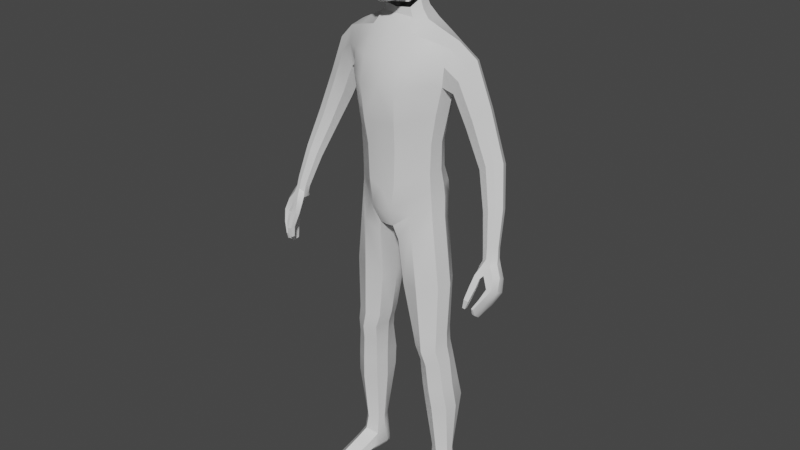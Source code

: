 # Source: RandomMonster_1.blend  (saved by Blender 3.2.14; exported with 4.5.12 LTS)
import bpy
from mathutils import Matrix  # noqa: F401  (used for matrix-valued properties, if any)

bpy.ops.wm.read_factory_settings(use_empty=True)
scene = bpy.context.scene
scene.name = 'Scene'

# ---- collections
col_collection = bpy.data.collections.new('Collection'); scene.collection.children.link(col_collection)

# ---- materials (node trees are filled in below, after node groups)
mat_material = bpy.data.materials.new('Material')
mat_material.alpha_threshold = 0.0
mat_material.use_transparent_shadow = False
mat_material.line_color = (0.0, 0.0, 0.0, 1.0)

# ---- node groups
ng_auto_smooth = bpy.data.node_groups.new('Auto Smooth', 'GeometryNodeTree')
_s = ng_auto_smooth.interface.new_socket(name='Geometry', in_out='OUTPUT', socket_type='NodeSocketGeometry')
_s = ng_auto_smooth.interface.new_socket(name='Geometry', in_out='INPUT', socket_type='NodeSocketGeometry')
_s = ng_auto_smooth.interface.new_socket(name='Angle', in_out='INPUT', socket_type='NodeSocketFloat')
_s.subtype = 'ANGLE'
_s.min_value = 0.0
_s.max_value = 3.142
ng_auto_smooth.is_modifier = True
_N = ng_auto_smooth.nodes; _L = ng_auto_smooth.links
n0 = _N.new('NodeGroupOutput'); n0.name = 'Group Output'; n0.location = (480, -100)
n1 = _N.new('NodeGroupInput'); n1.name = 'Group Input'; n1.location = (-420, -300)
n2 = _N.new('NodeGroupInput'); n2.name = 'Group Input.001'; n2.location = (-60, -100)
n3 = _N.new('GeometryNodeSetShadeSmooth'); n3.name = 'Set Shade Smooth'; n3.location = (120, -100)
n3.domain = 'EDGE'
n4 = _N.new('GeometryNodeSetShadeSmooth'); n4.name = 'Set Shade Smooth.001'; n4.location = (300, -100)
n5 = _N.new('GeometryNodeInputMeshEdgeAngle'); n5.name = 'Edge Angle'; n5.location = (-420, -220)
n6 = _N.new('GeometryNodeInputEdgeSmooth'); n6.name = 'Is Edge Smooth'; n6.location = (-60, -160)
n7 = _N.new('GeometryNodeInputShadeSmooth'); n7.name = 'Is Face Smooth'; n7.location = (-240, -340)
n8 = _N.new('FunctionNodeBooleanMath'); n8.name = 'Boolean Math'; n8.location = (-60, -220)
n9 = _N.new('FunctionNodeCompare'); n9.name = 'Compare'; n9.location = (-240, -180)
n9.operation = 'LESS_EQUAL'
_L.new(n5.outputs[0], n9.inputs[0])
_L.new(n4.outputs[0], n0.inputs[0])
_L.new(n1.outputs[1], n9.inputs[1])
_L.new(n9.outputs[0], n8.inputs[0])
_L.new(n7.outputs[0], n8.inputs[1])
_L.new(n2.outputs[0], n3.inputs[0])
_L.new(n6.outputs[0], n3.inputs[1])
_L.new(n3.outputs[0], n4.inputs[0])
_L.new(n8.outputs[0], n3.inputs[2])
n0.is_active_output = True

# ---- material node trees
mat_material.use_nodes = True; mat_material.node_tree.nodes.clear()
_N = mat_material.node_tree.nodes; _L = mat_material.node_tree.links
n0 = _N.new('ShaderNodeOutputMaterial'); n0.name = 'Material Output'; n0.location = (300, 300)
n1 = _N.new('ShaderNodeBsdfPrincipled'); n1.name = 'Principled BSDF'; n1.location = (10, 300)
n1.distribution = 'GGX'
n1.subsurface_method = 'BURLEY'
n1.inputs[2].default_value = 0.4
n1.inputs[3].default_value = 1.45
n1.inputs[27].default_value = (0.0, 0.0, 0.0, 1.0)
n1.inputs[28].default_value = 1.0
_L.new(n1.outputs[0], n0.inputs[0])
n0.is_active_output = True

# ---- world
world_world = bpy.data.worlds.new('World'); scene.world = world_world
world_world.use_nodes = True; world_world.node_tree.nodes.clear()
_N = world_world.node_tree.nodes; _L = world_world.node_tree.links
n0 = _N.new('ShaderNodeOutputWorld'); n0.name = 'World Output'; n0.location = (300, 300)
n1 = _N.new('ShaderNodeBackground'); n1.name = 'Background'; n1.location = (10, 300)
n1.inputs[0].default_value = (0.05088, 0.05088, 0.05088, 1.0)
_L.new(n1.outputs[0], n0.inputs[0])
n0.is_active_output = True
world_world.color = (0.05088, 0.05088, 0.05088)
world_world.use_sun_shadow = False
world_world.sun_shadow_jitter_overblur = 0.0

# ---- meshes
me_cube = bpy.data.meshes.new('Cube')
me_cube.from_pydata([(0.0, -0.5907, 0.8298), (0.7135, 0.4814, 0.5783), (0.0, -0.5945, 1.502), (0.7916, -0.1385, 0.6094), (0.0, 0.5329, -0.0472), (0.0, -0.6509, 2.086), (0.0, -0.4213, 0.04952), (0.0, -0.6861, 2.734), (0.9513, 0.4553, 3.429), (1.088, -0.0602, 3.46), (0.0, -0.3299, 3.725), (0.0, 0.5256, 3.825), (0.0, 0.5029, 0.8161), (0.0, 0.4592, 1.478), (0.0, 0.6163, 2.23), (0.0, 0.7269, 2.859), (2.309, -0.1824, -0.08793), (0.7787, 0.4163, 2.279), (0.7104, 0.3069, 1.704), (0.6914, 0.3488, 1.156), (0.9656, -0.125, 2.795), (0.8744, -0.1627, 2.281), (0.7968, -0.1776, 1.744), (0.7704, -0.167, 1.174), (0.1446, -0.4261, 0.0675), (0.1958, 0.6237, -0.01822), (0.4244, 0.4752, 3.77), (0.4063, -0.2684, 3.662), (0.278, -0.5607, 0.9371), (0.3016, -0.5632, 1.603), (0.3376, -0.6267, 2.097), (0.3691, -0.672, 2.716), (0.3443, 0.5494, 0.8847), (0.3659, 0.4346, 1.565), (0.4008, 0.6082, 2.231), (0.4328, 0.718, 2.813), (0.7065, 0.1073, -4.889), (1.044, 0.1549, -4.891), (1.004, 0.4011, -4.879), (0.6826, 0.3548, -4.891), (0.211, -0.3579, -0.2186), (0.8265, -0.1421, 0.2083), (0.7529, 0.4185, 0.1785), (0.2175, 0.4568, -0.3308), (0.0, 0.618, 0.3607), (0.0, -0.5867, 0.3682), (0.702, 0.4626, 0.8348), (0.7788, -0.1504, 0.8649), (0.2764, 0.6826, 0.5936), (0.2098, -0.5606, 0.4581), (0.409, -0.1727, -2.169), (0.9027, 0.3373, -2.114), (0.9396, -0.1348, -2.172), (0.4072, 0.3525, -2.131), (0.9596, -0.1275, -1.087), (0.2455, 0.3799, -1.144), (0.2477, -0.2563, -1.157), (0.9059, 0.3812, -1.042), (0.552, -0.107, -2.787), (0.9654, 0.3692, -2.678), (0.997, -0.08513, -2.773), (0.5497, 0.4071, -2.684), (0.6179, -0.0249, -3.782), (1.071, 0.5305, -3.694), (1.109, 0.00792, -3.791), (0.6109, 0.5405, -3.709), (0.9509, -0.1599, -2.446), (0.4903, 0.3613, -2.414), (0.4924, -0.1883, -2.464), (0.9188, 0.3381, -2.399), (0.4734, -0.335, 0.3364), (0.7044, 0.4682, 3.592), (0.52, 0.477, 0.9982), (0.5347, 0.3623, 1.646), (0.5861, 0.5237, 2.254), (0.6374, 0.6115, 2.801), (0.4468, 0.6617, 0.2792), (0.7608, -0.166, 3.564), (0.5373, -0.3615, 1.069), (0.5622, -0.3763, 1.704), (0.6218, -0.4446, 2.249), (0.6782, -0.4813, 2.825), (0.8881, -0.0058, -4.878), (0.8191, 0.5283, -4.886), (0.4827, 0.6277, -0.1734), (0.5386, -0.4036, -0.02227), (0.5027, -0.3611, 0.6666), (0.4861, 0.6389, 0.7052), (0.6485, 0.4668, -2.12), (0.6733, -0.2894, -2.167), (0.6106, -0.3399, -1.132), (0.5687, 0.5297, -1.123), (0.7513, 0.5121, -2.66), (0.7709, -0.2257, -2.798), (0.8244, 0.666, -3.709), (0.8663, -0.1446, -3.795), (0.7172, -0.3092, -2.466), (0.6986, 0.4704, -2.394), (0.8441, 0.1825, 0.6381), (0.0, 0.05979, -0.1022), (2.23, -0.5058, -0.9261), (0.8065, 0.1091, 1.182), (0.8307, 0.08356, 1.726), (0.9061, 0.1493, 2.254), (2.3, -0.4486, 0.01855), (0.4827, 0.1008, 3.824), (0.1014, 0.06935, -0.1043), (1.066, 0.2861, -4.891), (0.6537, 0.2271, -4.898), (0.8799, 0.1463, 0.2508), (0.1367, 0.03678, -0.3109), (0.8234, 0.1669, 0.879), (1.005, 0.113, -2.121), (0.3285, 0.09671, -2.14), (0.1467, 0.05823, -1.159), (1.037, 0.1395, -1.063), (1.061, 0.1456, -2.714), (0.4761, 0.1519, -2.737), (1.17, 0.2323, -3.782), (0.5379, 0.2019, -3.8), (0.4147, 0.1032, -2.436), (1.017, 0.111, -2.402), (0.7516, 0.1556, 3.682), (0.0, -0.5668, 3.241), (0.0, 0.6976, 3.332), (2.225, -0.7951, -0.7182), (2.173, -0.1844, -0.122), (0.3845, -0.5497, 3.171), (0.4416, 0.6945, 3.262), (0.7192, -0.3888, 3.207), (0.6721, 0.6181, 3.197), (2.194, -0.5058, -0.9166), (2.161, -0.5213, -0.02323), (0.8589, 0.4373, 2.809), (2.191, -0.7951, -0.7092), (1.056, 0.2113, 3.533), (0.9756, 0.1738, 2.667), (0.8963, 0.5121, 3.127), (1.037, -0.1711, 3.173), (1.396, 0.2532, 3.266), (1.382, -0.00789, 3.176), (1.147, 0.52, 2.949), (1.042, 0.437, 2.738), (1.284, -0.09715, 2.957), (1.131, -0.02419, 2.687), (1.071, 0.2083, 2.576), (1.269, 0.4821, 3.189), (2.076, 0.1509, 1.636), (1.988, -0.002218, 1.652), (1.892, 0.3248, 1.459), (1.753, 0.2809, 1.396), (1.859, -0.05338, 1.586), (1.704, -0.005725, 1.468), (1.678, 0.1263, 1.364), (2.024, 0.3014, 1.567), (2.171, -0.1792, 0.9441), (2.33, -0.2593, 0.2984), (2.268, -0.3533, 0.3157), (2.212, -0.1504, 0.19), (2.122, -0.1762, 0.1558), (2.183, -0.385, 0.279), (2.082, -0.3547, 0.2096), (2.066, -0.2745, 0.1418), (2.3, -0.1643, 0.2535), (2.06, -0.2209, 0.9004), (1.98, 0.05114, 0.7392), (2.098, 0.08575, 0.7804), (2.25, -0.05668, 0.9218), (2.211, 0.06675, 0.863), (1.931, -0.1813, 0.8215), (1.91, -0.0764, 0.7338), (1.634, 0.4209, 2.438), (1.727, 0.2282, 2.51), (1.669, 0.01796, 2.468), (1.553, -0.0534, 2.329), (1.386, 0.007867, 2.133), (1.499, 0.4518, 2.265), (1.369, 0.3875, 2.128), (1.339, 0.1928, 2.025), (2.34, -0.7148, -0.5366), (2.349, -0.3936, -0.7582), (2.287, -0.3936, -0.7578), (2.283, -0.7148, -0.5362), (2.344, -0.5926, -0.3639), (2.447, -0.5894, -0.3535), (2.462, -0.2754, -0.5277), (2.359, -0.2754, -0.5448), (2.249, -0.548, -0.151), (2.405, -0.5116, -0.1462), (2.432, -0.2093, -0.288), (2.302, -0.2093, -0.3167), (2.382, -0.2496, -0.002733), (2.383, -0.3516, 0.0378), (2.233, -0.7517, -0.8507), (2.234, -0.6363, -0.9376), (2.083, -0.4359, -0.05041), (2.111, -0.2766, -0.08154), (2.182, -0.6363, -0.9231), (2.182, -0.7517, -0.8363), (2.264, -0.6223, -0.6178), (2.264, -0.503, -0.7016), (2.378, -0.503, -0.7028), (2.376, -0.6223, -0.619), (2.307, -0.4938, -0.4235), (2.32, -0.3753, -0.4953), (2.511, -0.3753, -0.4631), (2.509, -0.4895, -0.3994), (2.187, -0.4494, -0.193), (2.24, -0.307, -0.2675), (2.493, -0.3027, -0.2219), (2.49, -0.4136, -0.1707), (2.033, -0.8353, -0.7297), (2.061, -0.8378, -0.553), (2.033, -0.7754, -0.7297), (2.061, -0.7339, -0.553), (2.086, -0.8353, -0.7381), (2.148, -0.8319, -0.575), (2.086, -0.7754, -0.7381), (2.143, -0.7339, -0.575), (2.077, -0.7101, -0.3441), (2.063, -0.5972, -0.3461), (2.172, -0.5909, -0.3506), (2.194, -0.6927, -0.3466), (2.353, -0.2965, 0.1244), (2.292, -0.3849, 0.1314), (2.249, -0.1828, 0.01582), (2.151, -0.2059, -0.0192), (2.202, -0.4242, 0.09704), (2.109, -0.3872, 0.03398), (2.099, -0.2952, -0.02092), (2.328, -0.2059, 0.08163), (2.109, -0.6102, -0.1514), (2.209, -0.605, -0.2024), (2.166, -0.5043, -0.2213), (2.067, -0.5056, -0.164), (0.7589, -0.2804, -5.669), (0.7557, -0.2663, -5.455), (0.7132, 0.1059, -5.652), (0.7056, 0.06436, -5.292), (1.118, -0.2391, -5.666), (1.114, -0.225, -5.452), (1.074, 0.1475, -5.65), (1.078, 0.1109, -5.289), (0.8122, -0.6038, -5.691), (0.8105, -0.5974, -5.562), (1.138, -0.5598, -5.56), (1.14, -0.5661, -5.689), (0.6923, 0.4342, -5.637), (0.6788, 0.3801, -5.285), (1.02, 0.4718, -5.634), (1.025, 0.4262, -5.282), (0.6517, 0.2541, -5.301), (0.6877, 0.3387, -5.663), (1.046, 0.3799, -5.66), (1.083, 0.3098, -5.297), (0.8947, 0.1284, -5.803), (0.9069, -0.05537, -5.161), (0.9395, -0.2602, -5.814), (0.9398, -0.2972, -5.289), (0.986, -0.6644, -5.816), (0.9872, -0.6985, -5.462), (0.8431, 0.5705, -5.709), (0.8284, 0.5617, -5.259), (0.864, 0.3951, -5.806), (0.7171, -0.2817, -5.598), (0.6696, 0.08682, -5.552), (1.119, 0.1388, -5.548), (1.158, -0.231, -5.595), (0.8009, -0.6358, -5.651), (1.157, -0.5948, -5.649), (0.6768, 0.4221, -5.541), (1.035, 0.464, -5.539), (1.092, 0.3586, -5.558), (0.6454, 0.3068, -5.561), (0.8373, 0.5949, -5.524), (1.004, -0.8318, -5.68), (0.734, -0.07536, -5.646), (0.7316, -0.08137, -5.377), (1.095, -0.0338, -5.644), (1.094, -0.03931, -5.375), (0.9192, -0.1238, -5.204), (0.9152, -0.05093, -5.796), (1.138, -0.03023, -5.558), (0.6902, -0.08175, -5.562), (0.0, 0.3771, 4.018), (0.3199, -0.1165, 3.872), (0.0, -0.1521, 3.894), (0.3263, 0.3428, 3.993), (0.3724, 0.1019, 3.978), (1.052, -0.04804, -3.312), (0.5798, 0.5228, -3.276), (0.5844, -0.0753, -3.315), (1.018, 0.4738, -3.283), (0.8162, -0.1953, -3.321), (0.7876, 0.6198, -3.275), (0.5065, 0.1654, -3.293), (1.115, 0.1771, -3.273), (0.0, -0.1531, 4.004), (-3.725e-09, 0.3427, 4.204), (0.2552, 0.315, 4.169), (0.2569, -0.09777, 4.025), (0.3166, 0.09998, 4.149)], [], [(95, 62, 36, 82), (130, 71, 8, 137), (127, 27, 10, 123), (102, 103, 21, 22), (287, 284, 298, 299), (103, 136, 20, 21), (101, 102, 22, 23), (111, 101, 23, 47), (28, 29, 2, 0), (29, 30, 5, 2), (30, 31, 7, 5), (49, 28, 0, 45), (72, 73, 18, 19), (73, 74, 17, 18), (74, 75, 133, 17), (14, 15, 35, 34), (13, 14, 34, 33), (12, 13, 33, 32), (87, 72, 19, 46), (80, 81, 31, 30), (79, 80, 30, 29), (78, 79, 29, 28), (44, 12, 32, 48), (122, 105, 27, 77), (129, 77, 27, 127), (124, 11, 26, 128), (99, 106, 24, 6), (286, 285, 300, 297), (86, 78, 28, 49), (83, 262, 248, 39), (94, 63, 38, 83), (119, 65, 39, 108), (118, 64, 37, 107), (98, 3, 41, 109), (106, 25, 43, 110), (76, 1, 42, 84), (70, 24, 40, 85), (70, 86, 49, 24), (4, 44, 48, 25), (76, 87, 46, 1), (24, 49, 45, 6), (98, 111, 47, 3), (115, 54, 52, 112), (114, 55, 53, 113), (91, 57, 51, 88), (90, 56, 50, 89), (85, 40, 56, 90), (84, 42, 57, 91), (110, 43, 55, 114), (109, 41, 54, 115), (121, 66, 60, 116), (120, 67, 61, 117), (97, 69, 59, 92), (96, 68, 58, 93), (296, 289, 64, 118), (295, 290, 65, 119), (294, 292, 63, 94), (293, 291, 62, 95), (89, 50, 68, 96), (88, 51, 69, 97), (113, 53, 67, 120), (112, 52, 66, 121), (53, 88, 97, 67), (52, 89, 96, 66), (289, 293, 95, 64), (290, 294, 94, 65), (66, 96, 93, 60), (67, 97, 92, 61), (43, 84, 91, 55), (41, 85, 90, 54), (54, 90, 89, 52), (55, 91, 88, 53), (25, 48, 87, 76), (3, 47, 86, 70), (3, 70, 85, 41), (25, 76, 84, 43), (65, 94, 83, 39), (38, 250, 262, 83), (47, 23, 78, 86), (138, 9, 77, 129), (135, 122, 77, 9), (23, 22, 79, 78), (22, 21, 80, 79), (21, 20, 81, 80), (48, 32, 72, 87), (34, 35, 75, 74), (33, 34, 74, 73), (32, 33, 73, 72), (128, 26, 71, 130), (64, 95, 82, 37), (8, 71, 122, 135), (107, 254, 250, 38), (51, 112, 121, 69), (50, 113, 120, 68), (291, 295, 119, 62), (292, 296, 118, 63), (68, 120, 117, 58), (69, 121, 116, 59), (42, 109, 115, 57), (40, 110, 114, 56), (56, 114, 113, 50), (57, 115, 112, 51), (1, 46, 111, 98), (24, 106, 110, 40), (1, 98, 109, 42), (63, 118, 107, 38), (62, 119, 108, 36), (37, 242, 254, 107), (285, 288, 301, 300), (4, 25, 106, 99), (71, 26, 105, 122), (46, 19, 101, 111), (19, 18, 102, 101), (17, 133, 136, 103), (18, 17, 103, 102), (35, 128, 130, 75), (20, 138, 129, 81), (15, 124, 128, 35), (81, 129, 127, 31), (198, 193, 125, 134), (31, 127, 123, 7), (75, 130, 137, 133), (188, 104, 132, 187), (210, 192, 104, 188), (190, 126, 16, 189), (208, 196, 126, 190), (172, 173, 148, 147), (174, 175, 152, 151), (171, 172, 147, 154), (173, 174, 151, 148), (135, 9, 140, 139), (137, 8, 146, 141), (136, 133, 142, 145), (20, 136, 145, 144), (133, 137, 141, 142), (9, 138, 143, 140), (8, 135, 139, 146), (138, 20, 144, 143), (164, 169, 161, 160), (168, 167, 156, 163), (155, 164, 160, 157), (165, 166, 158, 159), (176, 171, 154, 149), (178, 177, 150, 153), (175, 178, 153, 152), (177, 176, 149, 150), (167, 155, 157, 156), (166, 168, 163, 158), (170, 165, 159, 162), (169, 170, 162, 161), (152, 153, 170, 169), (153, 150, 165, 170), (149, 154, 168, 166), (147, 148, 155, 167), (150, 149, 166, 165), (148, 151, 164, 155), (154, 147, 167, 168), (151, 152, 169, 164), (142, 141, 176, 177), (144, 145, 178, 175), (145, 142, 177, 178), (141, 146, 171, 176), (140, 143, 174, 173), (146, 139, 172, 171), (143, 144, 175, 174), (139, 140, 173, 172), (197, 200, 181, 131), (131, 181, 180, 100), (193, 202, 179, 125), (125, 179, 182, 134), (200, 204, 186, 181), (181, 186, 185, 180), (202, 206, 184, 179), (179, 184, 183, 182), (204, 208, 190, 186), (186, 190, 189, 185), (206, 210, 188, 184), (184, 188, 187, 183), (185, 189, 209, 205), (205, 209, 210, 206), (183, 187, 207, 203), (203, 207, 208, 204), (180, 185, 205, 201), (201, 205, 206, 202), (182, 183, 203, 199), (199, 203, 204, 200), (100, 180, 201, 194), (194, 201, 202, 193), (134, 182, 199, 198), (198, 199, 200, 197), (207, 195, 196, 208), (189, 16, 191, 209), (209, 191, 192, 210), (131, 100, 194, 197), (197, 194, 193, 198), (211, 212, 214, 213), (213, 214, 218, 217), (217, 218, 216, 215), (215, 216, 212, 211), (213, 217, 215, 211), (216, 218, 221, 222), (234, 231, 132, 195), (214, 212, 219, 220), (212, 216, 222, 219), (218, 214, 220, 221), (231, 232, 187, 132), (233, 234, 195, 207), (232, 233, 207, 187), (158, 163, 230, 225), (163, 156, 223, 230), (160, 161, 228, 227), (156, 157, 224, 223), (157, 160, 227, 224), (162, 159, 226, 229), (161, 162, 229, 228), (159, 158, 225, 226), (132, 227, 228, 195), (195, 228, 229, 196), (196, 229, 226, 126), (126, 226, 225, 16), (16, 225, 230, 191), (191, 230, 223, 192), (192, 223, 224, 104), (104, 224, 227, 132), (222, 221, 233, 232), (221, 220, 234, 233), (219, 222, 232, 231), (220, 219, 231, 234), (283, 277, 238, 265), (273, 251, 248, 270), (282, 279, 240, 267), (264, 235, 243, 268), (281, 278, 239, 257), (280, 277, 236, 258), (275, 260, 244, 268), (257, 239, 246, 259), (258, 236, 244, 260), (267, 240, 245, 269), (274, 262, 250, 271), (272, 253, 249, 271), (263, 252, 247, 261), (82, 256, 242, 37), (36, 238, 256, 82), (255, 237, 252, 263), (266, 241, 253, 272), (265, 238, 251, 273), (241, 255, 263, 253), (108, 251, 238, 36), (39, 248, 251, 108), (253, 263, 261, 249), (270, 248, 262, 274), (240, 258, 260, 245), (235, 257, 259, 243), (269, 245, 260, 275), (279, 280, 258, 240), (276, 281, 257, 235), (246, 269, 275, 259), (247, 270, 274, 261), (237, 265, 273, 252), (242, 266, 272, 254), (254, 272, 271, 250), (261, 274, 271, 249), (239, 267, 269, 246), (259, 275, 268, 243), (236, 264, 268, 244), (278, 282, 267, 239), (252, 273, 270, 247), (276, 283, 265, 237), (235, 264, 283, 276), (241, 266, 282, 278), (237, 255, 281, 276), (242, 256, 280, 279), (256, 238, 277, 280), (255, 241, 278, 281), (266, 242, 279, 282), (264, 236, 277, 283), (288, 287, 299, 301), (27, 105, 288, 285), (105, 26, 287, 288), (26, 11, 284, 287), (10, 27, 285, 286), (59, 116, 296, 292), (58, 117, 295, 291), (61, 92, 294, 290), (60, 93, 293, 289), (93, 58, 291, 293), (92, 59, 292, 294), (117, 61, 290, 295), (116, 60, 289, 296)])
me_cube.polygons.foreach_set('use_smooth', [True] * 289)
_uv = me_cube.uv_layers.new(name='UVMap')
_uv.uv.foreach_set('vector', [0.3747, 0.2749, 0.375, 0.3147, 0.375, 0.3147, 0.3747, 0.2749, 0.8479, 0.7095, 0.875, 0.7097, 0.875, 0.7334, 0.8479, 0.7334, 0.5979, 0.3143, 0.625, 0.3138, 0.625, 0.375, 0.5979, 0.375, 0.2249, 0.5825, 0.2824, 0.5786, 0.2823, 0.6837, 0.225, 0.6837, 0.875, 0.6866, 0.875, 0.625, 0.875, 0.625, 0.875, 0.6873, 0.2824, 0.5786, 0.3252, 0.5767, 0.325, 0.6837, 0.2823, 0.6837, 0.1748, 0.58, 0.2249, 0.5825, 0.225, 0.6837, 0.175, 0.6837, 0.1498, 0.5793, 0.1748, 0.58, 0.175, 0.6837, 0.15, 0.6837, 0.425, 0.3147, 0.475, 0.3147, 0.475, 0.375, 0.425, 0.375, 0.475, 0.3147, 0.5323, 0.3147, 0.5323, 0.375, 0.475, 0.375, 0.5323, 0.3147, 0.575, 0.3147, 0.575, 0.375, 0.5323, 0.375, 0.4, 0.3147, 0.425, 0.3147, 0.425, 0.375, 0.4, 0.375, 0.675, 0.7094, 0.725, 0.7094, 0.725, 0.7334, 0.675, 0.7334, 0.725, 0.7094, 0.7823, 0.7094, 0.7823, 0.7334, 0.725, 0.7334, 0.7823, 0.7094, 0.825, 0.7094, 0.825, 0.7334, 0.7823, 0.7334, 0.7823, 0.625, 0.825, 0.625, 0.825, 0.6853, 0.7823, 0.6853, 0.725, 0.625, 0.7823, 0.625, 0.7823, 0.6853, 0.725, 0.6853, 0.675, 0.625, 0.725, 0.625, 0.725, 0.6853, 0.675, 0.6853, 0.6476, 0.7118, 0.675, 0.7094, 0.675, 0.7334, 0.6452, 0.7382, 0.5319, 0.2755, 0.5762, 0.2765, 0.575, 0.3147, 0.5323, 0.3147, 0.4738, 0.2765, 0.5319, 0.2755, 0.5323, 0.3147, 0.475, 0.3147, 0.4248, 0.2755, 0.4738, 0.2765, 0.475, 0.3147, 0.425, 0.3147, 0.65, 0.625, 0.675, 0.625, 0.675, 0.6853, 0.65, 0.6853, 0.4109, 0.1085, 0.4385, 0.1251, 0.4383, 0.2499, 0.4067, 0.2168, 0.5994, 0.2775, 0.6268, 0.2787, 0.625, 0.3138, 0.5979, 0.3143, 0.8479, 0.625, 0.875, 0.625, 0.875, 0.6859, 0.8479, 0.6856, 0.5, 0.875, 0.5603, 0.875, 0.5603, 1.0, 0.5, 1.0, 0.625, 0.375, 0.625, 0.3132, 0.625, 0.3127, 0.625, 0.375, 0.3998, 0.2752, 0.4248, 0.2755, 0.425, 0.3147, 0.4, 0.3147, 0.625, 0.375, 0.625, 0.25, 0.625, 0.6853, 0.6202, 0.7141, 0.6202, 0.7141, 0.6155, 0.7429, 0.6155, 0.7429, 0.6202, 0.7141, 0.5603, 0.875, 0.5603, 0.75, 0.5603, 0.75, 0.5603, 0.875, 0.1249, 0.5786, 0.125, 0.6837, 0.125, 0.6837, 0.1249, 0.5786, 0.1249, 0.5786, 0.125, 0.6837, 0.125, 0.6837, 0.1249, 0.5786, 0.5603, 0.875, 0.5603, 0.75, 0.5603, 0.75, 0.5603, 0.875, 0.6202, 0.7141, 0.6155, 0.7429, 0.6155, 0.7429, 0.6202, 0.7141, 0.3747, 0.2749, 0.375, 0.3147, 0.375, 0.3147, 0.3747, 0.2749, 0.3747, 0.2749, 0.3998, 0.2752, 0.4, 0.3147, 0.375, 0.3147, 0.625, 0.625, 0.65, 0.625, 0.65, 0.6853, 0.625, 0.6853, 0.6202, 0.7141, 0.6476, 0.7118, 0.6452, 0.7382, 0.6155, 0.7429, 0.375, 0.3147, 0.4, 0.3147, 0.4, 0.375, 0.375, 0.375, 0.1249, 0.5786, 0.1498, 0.5793, 0.15, 0.6837, 0.125, 0.6837, 0.1249, 0.5786, 0.125, 0.6837, 0.125, 0.6837, 0.1249, 0.5786, 0.5603, 0.875, 0.5603, 0.75, 0.5603, 0.75, 0.5603, 0.875, 0.6202, 0.7141, 0.6155, 0.7429, 0.6155, 0.7429, 0.6202, 0.7141, 0.3747, 0.2749, 0.375, 0.3147, 0.375, 0.3147, 0.3747, 0.2749, 0.3747, 0.2749, 0.375, 0.3147, 0.375, 0.3147, 0.3747, 0.2749, 0.6202, 0.7141, 0.6155, 0.7429, 0.6155, 0.7429, 0.6202, 0.7141, 0.5603, 0.875, 0.5603, 0.75, 0.5603, 0.75, 0.5603, 0.875, 0.1249, 0.5786, 0.125, 0.6837, 0.125, 0.6837, 0.1249, 0.5786, 0.1249, 0.5786, 0.125, 0.6837, 0.125, 0.6837, 0.1249, 0.5786, 0.5603, 0.875, 0.5603, 0.75, 0.5603, 0.75, 0.5603, 0.875, 0.6202, 0.7141, 0.6155, 0.7429, 0.6155, 0.7429, 0.6202, 0.7141, 0.3747, 0.2749, 0.375, 0.3147, 0.375, 0.3147, 0.3747, 0.2749, 0.1249, 0.5786, 0.125, 0.6837, 0.125, 0.6837, 0.1249, 0.5786, 0.5603, 0.875, 0.5603, 0.75, 0.5603, 0.75, 0.5603, 0.875, 0.6202, 0.7141, 0.6155, 0.7429, 0.6155, 0.7429, 0.6202, 0.7141, 0.3747, 0.2749, 0.375, 0.3147, 0.375, 0.3147, 0.3747, 0.2749, 0.3747, 0.2749, 0.375, 0.3147, 0.375, 0.3147, 0.3747, 0.2749, 0.6202, 0.7141, 0.6155, 0.7429, 0.6155, 0.7429, 0.6202, 0.7141, 0.5603, 0.875, 0.5603, 0.75, 0.5603, 0.75, 0.5603, 0.875, 0.1249, 0.5786, 0.125, 0.6837, 0.125, 0.6837, 0.1249, 0.5786, 0.625, 0.6853, 0.6202, 0.7141, 0.6202, 0.7141, 0.625, 0.6853, 0.3745, 0.2352, 0.3747, 0.2749, 0.3747, 0.2749, 0.3745, 0.2352, 0.3745, 0.2352, 0.3747, 0.2749, 0.3747, 0.2749, 0.3745, 0.2352, 0.625, 0.6853, 0.6202, 0.7141, 0.6202, 0.7141, 0.625, 0.6853, 0.3745, 0.2352, 0.3747, 0.2749, 0.3747, 0.2749, 0.3745, 0.2352, 0.625, 0.6853, 0.6202, 0.7141, 0.6202, 0.7141, 0.625, 0.6853, 0.625, 0.6853, 0.6202, 0.7141, 0.6202, 0.7141, 0.625, 0.6853, 0.3745, 0.2352, 0.3747, 0.2749, 0.3747, 0.2749, 0.3745, 0.2352, 0.3745, 0.2352, 0.3747, 0.2749, 0.3747, 0.2749, 0.3745, 0.2352, 0.625, 0.6853, 0.6202, 0.7141, 0.6202, 0.7141, 0.625, 0.6853, 0.625, 0.6853, 0.65, 0.6853, 0.6476, 0.7118, 0.6202, 0.7141, 0.3745, 0.2352, 0.3996, 0.2357, 0.3998, 0.2752, 0.3747, 0.2749, 0.3745, 0.2352, 0.3747, 0.2749, 0.3747, 0.2749, 0.3745, 0.2352, 0.625, 0.6853, 0.6202, 0.7141, 0.6202, 0.7141, 0.625, 0.6853, 0.625, 0.6853, 0.6202, 0.7141, 0.6202, 0.7141, 0.625, 0.6853, 0.625, 0.5, 0.625, 0.375, 0.6202, 0.7141, 0.6155, 0.7429, 0.3996, 0.2357, 0.4247, 0.2363, 0.4248, 0.2755, 0.3998, 0.2752, 0.6009, 0.2407, 0.6285, 0.2437, 0.6268, 0.2787, 0.5994, 0.2775, 0.3833, 0.09186, 0.4109, 0.1085, 0.4067, 0.2168, 0.375, 0.1837, 0.4247, 0.2363, 0.4726, 0.2383, 0.4738, 0.2765, 0.4248, 0.2755, 0.4726, 0.2383, 0.5316, 0.2363, 0.5319, 0.2755, 0.4738, 0.2765, 0.5316, 0.2363, 0.5775, 0.2382, 0.5762, 0.2765, 0.5319, 0.2755, 0.65, 0.6853, 0.675, 0.6853, 0.675, 0.7094, 0.6476, 0.7118, 0.7823, 0.6853, 0.825, 0.6853, 0.825, 0.7094, 0.7823, 0.7094, 0.725, 0.6853, 0.7823, 0.6853, 0.7823, 0.7094, 0.725, 0.7094, 0.675, 0.6853, 0.725, 0.6853, 0.725, 0.7094, 0.675, 0.7094, 0.8479, 0.6856, 0.875, 0.6859, 0.875, 0.7097, 0.8479, 0.7095, 0.3745, 0.2352, 0.3747, 0.2749, 0.3747, 0.2749, 0.3745, 0.2352, 0.3916, 0.0, 0.4151, 0.0001639, 0.4109, 0.1085, 0.3833, 0.09186, 0.625, 0.5, 0.625, 0.5, 0.1247, 0.4735, 0.1249, 0.5786, 0.1247, 0.4735, 0.1249, 0.5786, 0.1249, 0.5786, 0.1247, 0.4735, 0.5603, 1.0, 0.5603, 0.875, 0.5603, 0.875, 0.5603, 1.0, 0.5603, 1.0, 0.5603, 0.875, 0.5603, 0.875, 0.5603, 1.0, 0.1247, 0.4735, 0.1249, 0.5786, 0.1249, 0.5786, 0.1247, 0.4735, 0.5603, 1.0, 0.5603, 0.875, 0.5603, 0.875, 0.5603, 1.0, 0.1247, 0.4735, 0.1249, 0.5786, 0.1249, 0.5786, 0.1247, 0.4735, 0.1247, 0.4735, 0.1249, 0.5786, 0.1249, 0.5786, 0.1247, 0.4735, 0.5603, 1.0, 0.5603, 0.875, 0.5603, 0.875, 0.5603, 1.0, 0.5603, 1.0, 0.5603, 0.875, 0.5603, 0.875, 0.5603, 1.0, 0.1247, 0.4735, 0.1249, 0.5786, 0.1249, 0.5786, 0.1247, 0.4735, 0.1247, 0.4735, 0.1496, 0.475, 0.1498, 0.5793, 0.1249, 0.5786, 0.5603, 1.0, 0.5603, 0.875, 0.5603, 0.875, 0.5603, 1.0, 0.1247, 0.4735, 0.1249, 0.5786, 0.1249, 0.5786, 0.1247, 0.4735, 0.1247, 0.4735, 0.1249, 0.5786, 0.1249, 0.5786, 0.1247, 0.4735, 0.5603, 1.0, 0.5603, 0.875, 0.5603, 0.875, 0.5603, 1.0, 0.625, 0.5, 0.625, 0.5, 0.1249, 0.5786, 0.125, 0.6837, 0.438, 0.2499, 0.438, 0.1251, 0.4376, 0.125, 0.4376, 0.25, 0.5, 0.75, 0.5603, 0.75, 0.5603, 0.875, 0.5, 0.875, 0.4151, 0.0001639, 0.4386, 0.0003279, 0.4385, 0.1251, 0.4109, 0.1085, 0.1496, 0.475, 0.1745, 0.4764, 0.1748, 0.58, 0.1498, 0.5793, 0.1745, 0.4764, 0.2248, 0.4813, 0.2249, 0.5825, 0.1748, 0.58, 0.2826, 0.4734, 0.3253, 0.4697, 0.3252, 0.5767, 0.2824, 0.5786, 0.2248, 0.4813, 0.2826, 0.4734, 0.2824, 0.5786, 0.2249, 0.5825, 0.825, 0.6853, 0.8479, 0.6856, 0.8479, 0.7095, 0.825, 0.7094, 0.5775, 0.2382, 0.6009, 0.2407, 0.5994, 0.2775, 0.5762, 0.2765, 0.825, 0.625, 0.8479, 0.625, 0.8479, 0.6856, 0.825, 0.6853, 0.5762, 0.2765, 0.5994, 0.2775, 0.5979, 0.3143, 0.575, 0.3147, 0.375, 0.4167, 0.625, 0.4167, 0.5464, 0.5, 0.4059, 0.5, 0.575, 0.3147, 0.5979, 0.3143, 0.5979, 0.375, 0.575, 0.375, 0.825, 0.7094, 0.8479, 0.7095, 0.8479, 0.7334, 0.825, 0.7334, 0.5823, 0.5786, 0.625, 0.5786, 0.625, 0.7023, 0.5929, 0.7023, 0.5823, 0.9167, 0.625, 0.9167, 0.6298, 1.002, 0.5844, 1.0, 0.3323, 0.5397, 0.375, 0.5397, 0.375, 0.6952, 0.3323, 0.6952, 0.8323, 0.6667, 0.875, 0.6667, 0.8703, 0.7375, 0.8304, 0.744, 0.3751, 0.5772, 0.375, 0.6837, 0.375, 0.6837, 0.3751, 0.5772, 0.3479, 0.6837, 0.325, 0.6837, 0.325, 0.6837, 0.3479, 0.6837, 0.3752, 0.4707, 0.3751, 0.5772, 0.3751, 0.5772, 0.3752, 0.4707, 0.375, 0.6837, 0.3479, 0.6837, 0.3479, 0.6837, 0.375, 0.6837, 0.3751, 0.5772, 0.375, 0.6837, 0.375, 0.6837, 0.3751, 0.5772, 0.3481, 0.4702, 0.3752, 0.4707, 0.3752, 0.4707, 0.3481, 0.4702, 0.3252, 0.5767, 0.3253, 0.4697, 0.3253, 0.4697, 0.3252, 0.5767, 0.325, 0.6837, 0.3252, 0.5767, 0.3252, 0.5767, 0.325, 0.6837, 0.3253, 0.4697, 0.3481, 0.4702, 0.3481, 0.4702, 0.3253, 0.4697, 0.375, 0.6837, 0.3479, 0.6837, 0.3479, 0.6837, 0.375, 0.6837, 0.3752, 0.4707, 0.3751, 0.5772, 0.3751, 0.5772, 0.3752, 0.4707, 0.3479, 0.6837, 0.325, 0.6837, 0.325, 0.6837, 0.3479, 0.6837, 0.3479, 0.6837, 0.325, 0.6837, 0.325, 0.6837, 0.3479, 0.6837, 0.3752, 0.4707, 0.3751, 0.5772, 0.3751, 0.5772, 0.3752, 0.4707, 0.375, 0.6837, 0.3479, 0.6837, 0.3479, 0.6837, 0.375, 0.6837, 0.3253, 0.4697, 0.3481, 0.4702, 0.3481, 0.4702, 0.3253, 0.4697, 0.3481, 0.4702, 0.3752, 0.4707, 0.3752, 0.4707, 0.3481, 0.4702, 0.3252, 0.5767, 0.3253, 0.4697, 0.3253, 0.4697, 0.3252, 0.5767, 0.325, 0.6837, 0.3252, 0.5767, 0.3252, 0.5767, 0.325, 0.6837, 0.3253, 0.4697, 0.3481, 0.4702, 0.3481, 0.4702, 0.3253, 0.4697, 0.3751, 0.5772, 0.375, 0.6837, 0.375, 0.6837, 0.3751, 0.5772, 0.3481, 0.4702, 0.3752, 0.4707, 0.3752, 0.4707, 0.3481, 0.4702, 0.3252, 0.5767, 0.3253, 0.4697, 0.3253, 0.4697, 0.3252, 0.5767, 0.325, 0.6837, 0.3252, 0.5767, 0.3252, 0.5767, 0.325, 0.6837, 0.325, 0.6837, 0.3252, 0.5767, 0.3252, 0.5767, 0.325, 0.6837, 0.3252, 0.5767, 0.3253, 0.4697, 0.3253, 0.4697, 0.3252, 0.5767, 0.3481, 0.4702, 0.3752, 0.4707, 0.3752, 0.4707, 0.3481, 0.4702, 0.3751, 0.5772, 0.375, 0.6837, 0.375, 0.6837, 0.3751, 0.5772, 0.3253, 0.4697, 0.3481, 0.4702, 0.3481, 0.4702, 0.3253, 0.4697, 0.375, 0.6837, 0.3479, 0.6837, 0.3479, 0.6837, 0.375, 0.6837, 0.3752, 0.4707, 0.3751, 0.5772, 0.3751, 0.5772, 0.3752, 0.4707, 0.3479, 0.6837, 0.325, 0.6837, 0.325, 0.6837, 0.3479, 0.6837, 0.3253, 0.4697, 0.3481, 0.4702, 0.3481, 0.4702, 0.3253, 0.4697, 0.325, 0.6837, 0.3252, 0.5767, 0.3252, 0.5767, 0.325, 0.6837, 0.3252, 0.5767, 0.3253, 0.4697, 0.3253, 0.4697, 0.3252, 0.5767, 0.3481, 0.4702, 0.3752, 0.4707, 0.3752, 0.4707, 0.3481, 0.4702, 0.375, 0.6837, 0.3479, 0.6837, 0.3479, 0.6837, 0.375, 0.6837, 0.3752, 0.4707, 0.3751, 0.5772, 0.3751, 0.5772, 0.3752, 0.4707, 0.3479, 0.6837, 0.325, 0.6837, 0.325, 0.6837, 0.3479, 0.6837, 0.3751, 0.5772, 0.375, 0.6837, 0.375, 0.6837, 0.3751, 0.5772, 0.625, 0.6667, 0.6777, 0.6667, 0.6791, 0.7494, 0.6252, 0.7501, 0.125, 0.5397, 0.1777, 0.5397, 0.1777, 0.6952, 0.125, 0.6952, 0.375, 0.9167, 0.4277, 0.9167, 0.4223, 1.003, 0.3732, 1.007, 0.375, 0.5786, 0.4277, 0.5786, 0.4277, 0.7191, 0.375, 0.7191, 0.6777, 0.6667, 0.781, 0.6667, 0.7835, 0.7478, 0.6791, 0.7494, 0.1777, 0.5397, 0.281, 0.5397, 0.281, 0.6952, 0.1777, 0.6952, 0.4277, 0.9167, 0.531, 0.9167, 0.5227, 0.9955, 0.4223, 1.003, 0.4277, 0.5786, 0.531, 0.5786, 0.531, 0.7191, 0.4277, 0.7191, 0.781, 0.6667, 0.8323, 0.6667, 0.8304, 0.744, 0.7835, 0.7478, 0.281, 0.5397, 0.3323, 0.5397, 0.3323, 0.6952, 0.281, 0.6952, 0.531, 0.9167, 0.5823, 0.9167, 0.5844, 1.0, 0.5227, 0.9955, 0.531, 0.5786, 0.5823, 0.5786, 0.5929, 0.7023, 0.531, 0.7191, 0.5257, 0.7485, 0.5834, 0.743, 0.5823, 0.8333, 0.531, 0.8333, 0.531, 0.8333, 0.5823, 0.8333, 0.5823, 0.9167, 0.531, 0.9167, 0.7832, 0.4979, 0.8398, 0.4971, 0.8429, 0.5833, 0.781, 0.5833, 0.781, 0.5833, 0.8429, 0.5833, 0.8323, 0.6667, 0.781, 0.6667, 0.4245, 0.749, 0.5257, 0.7485, 0.531, 0.8333, 0.4277, 0.8333, 0.4277, 0.8333, 0.531, 0.8333, 0.531, 0.9167, 0.4277, 0.9167, 0.6791, 0.5008, 0.7832, 0.4979, 0.781, 0.5833, 0.6777, 0.5833, 0.6777, 0.5833, 0.781, 0.5833, 0.781, 0.6667, 0.6777, 0.6667, 0.3746, 0.7499, 0.4245, 0.749, 0.4277, 0.8333, 0.375, 0.8333, 0.375, 0.8333, 0.4277, 0.8333, 0.4277, 0.9167, 0.375, 0.9167, 0.6258, 0.5025, 0.6791, 0.5008, 0.6777, 0.5833, 0.625, 0.5833, 0.625, 0.5833, 0.6777, 0.5833, 0.6777, 0.6667, 0.625, 0.6667, 0.8429, 0.5833, 0.875, 0.5833, 0.875, 0.6667, 0.8323, 0.6667, 0.5834, 0.743, 0.6295, 0.735, 0.625, 0.8333, 0.5823, 0.8333, 0.5823, 0.8333, 0.625, 0.8333, 0.625, 0.9167, 0.5823, 0.9167, 0.4147, 0.25, 0.5702, 0.25, 0.625, 0.3333, 0.375, 0.3333, 0.375, 0.3333, 0.625, 0.3333, 0.625, 0.4167, 0.375, 0.4167, 0.375, 0.0, 0.625, 0.0, 0.625, 0.25, 0.375, 0.25, 0.375, 0.25, 0.625, 0.25, 0.625, 0.5, 0.375, 0.5, 0.375, 0.5, 0.625, 0.5, 0.625, 0.75, 0.375, 0.75, 0.375, 0.75, 0.625, 0.75, 0.625, 1.0, 0.375, 1.0, 0.125, 0.5, 0.375, 0.5, 0.375, 0.75, 0.125, 0.75, 0.625, 0.75, 0.625, 0.5, 0.625, 0.5, 0.625, 0.75, 0.625, 0.25, 0.625, 0.0, 0.625, 0.0, 0.625, 0.25, 0.625, 0.25, 0.625, 0.0, 0.625, 0.0, 0.625, 0.25, 0.625, 1.0, 0.625, 0.75, 0.625, 0.75, 0.625, 1.0, 0.625, 0.5, 0.625, 0.25, 0.625, 0.25, 0.625, 0.5, 0.625, 1.0, 0.625, 0.75, 0.625, 0.75, 0.625, 1.0, 0.625, 0.5, 0.625, 0.25, 0.625, 0.25, 0.625, 0.5, 0.625, 0.75, 0.625, 0.5, 0.625, 0.5, 0.625, 0.75, 0.3481, 0.4702, 0.3752, 0.4707, 0.3752, 0.4707, 0.3481, 0.4702, 0.3752, 0.4707, 0.3751, 0.5772, 0.3751, 0.5772, 0.3752, 0.4707, 0.3479, 0.6837, 0.325, 0.6837, 0.325, 0.6837, 0.3479, 0.6837, 0.3751, 0.5772, 0.375, 0.6837, 0.375, 0.6837, 0.3751, 0.5772, 0.375, 0.6837, 0.3479, 0.6837, 0.3479, 0.6837, 0.375, 0.6837, 0.3252, 0.5767, 0.3253, 0.4697, 0.3253, 0.4697, 0.3252, 0.5767, 0.325, 0.6837, 0.3252, 0.5767, 0.3252, 0.5767, 0.325, 0.6837, 0.3253, 0.4697, 0.3481, 0.4702, 0.3481, 0.4702, 0.3253, 0.4697, 0.3479, 0.6837, 0.325, 0.6837, 0.625, 0.25, 0.625, 0.0, 0.325, 0.6837, 0.3252, 0.5767, 0.875, 0.6667, 0.875, 0.5833, 0.3252, 0.5767, 0.3253, 0.4697, 0.8703, 0.7375, 0.875, 0.6667, 0.3253, 0.4697, 0.3481, 0.4702, 0.375, 0.6952, 0.375, 0.5397, 0.3481, 0.4702, 0.3752, 0.4707, 0.625, 0.8333, 0.6295, 0.735, 0.3752, 0.4707, 0.3751, 0.5772, 0.625, 0.9167, 0.625, 0.8333, 0.3751, 0.5772, 0.375, 0.6837, 0.6298, 1.002, 0.625, 0.9167, 0.375, 0.6837, 0.3479, 0.6837, 0.625, 0.7023, 0.625, 0.5786, 0.625, 0.75, 0.625, 0.5, 0.625, 0.5, 0.625, 0.75, 0.625, 0.5, 0.625, 0.25, 0.625, 0.25, 0.625, 0.5, 0.625, 1.0, 0.625, 0.75, 0.625, 0.75, 0.625, 1.0, 0.625, 0.25, 0.625, 0.0, 0.625, 0.0, 0.625, 0.25, 0.4075, 0.1113, 0.625, 0.1113, 0.625, 0.25, 0.4075, 0.25, 0.4075, 0.25, 0.625, 0.25, 0.625, 0.25, 0.4075, 0.25, 0.4075, 0.6387, 0.625, 0.6387, 0.625, 0.75, 0.4075, 0.75, 0.4075, 0.0, 0.375, 0.0, 0.375, 0.0, 0.4075, 0.0, 0.25, 0.6387, 0.375, 0.6387, 0.375, 0.75, 0.25, 0.75, 0.75, 0.6387, 0.875, 0.6387, 0.875, 0.75, 0.75, 0.75, 0.4075, 0.875, 0.625, 0.875, 0.625, 1.0, 0.4075, 1.0, 0.25, 0.75, 0.375, 0.75, 0.375, 0.75, 0.25, 0.75, 0.75, 0.75, 0.875, 0.75, 0.875, 0.75, 0.75, 0.75, 0.4075, 0.75, 0.625, 0.75, 0.625, 0.75, 0.4075, 0.75, 0.4075, 0.375, 0.625, 0.375, 0.625, 0.5, 0.4075, 0.5, 0.4075, 0.5, 0.375, 0.5, 0.375, 0.5, 0.4075, 0.5, 0.25, 0.5, 0.125, 0.5, 0.125, 0.5, 0.25, 0.5, 0.75, 0.5, 0.625, 0.5, 0.3745, 0.2352, 0.3747, 0.2749, 0.875, 0.5, 0.75, 0.5, 0.3747, 0.2749, 0.375, 0.3147, 0.25, 0.5, 0.125, 0.5, 0.125, 0.5, 0.25, 0.5, 0.4075, 0.5, 0.375, 0.5, 0.375, 0.5, 0.4075, 0.5, 0.4075, 0.25, 0.625, 0.25, 0.625, 0.25, 0.4075, 0.25, 0.375, 0.5, 0.25, 0.5, 0.25, 0.5, 0.375, 0.5, 0.625, 0.25, 0.625, 0.25, 0.5603, 1.0, 0.5603, 0.875, 0.625, 0.25, 0.625, 0.25, 0.5603, 0.875, 0.5603, 0.75, 0.375, 0.5, 0.25, 0.5, 0.25, 0.5, 0.375, 0.5, 0.4075, 0.25, 0.625, 0.25, 0.625, 0.375, 0.4075, 0.375, 0.625, 0.75, 0.75, 0.75, 0.75, 0.75, 0.625, 0.75, 0.125, 0.75, 0.25, 0.75, 0.25, 0.75, 0.125, 0.75, 0.4075, 0.75, 0.625, 0.75, 0.625, 0.875, 0.4075, 0.875, 0.625, 0.6387, 0.75, 0.6387, 0.75, 0.75, 0.625, 0.75, 0.125, 0.6387, 0.25, 0.6387, 0.25, 0.75, 0.125, 0.75, 0.375, 0.75, 0.4075, 0.75, 0.4075, 0.875, 0.375, 0.875, 0.375, 0.25, 0.4075, 0.25, 0.4075, 0.375, 0.375, 0.375, 0.375, 0.25, 0.4075, 0.25, 0.4075, 0.25, 0.375, 0.25, 0.625, 0.5, 0.4075, 0.5, 0.4075, 0.5, 0.625, 0.5, 0.625, 0.5, 0.4075, 0.5, 0.4075, 0.5, 0.625, 0.5, 0.375, 0.375, 0.4075, 0.375, 0.4075, 0.5, 0.375, 0.5, 0.375, 0.75, 0.4075, 0.75, 0.4075, 0.75, 0.375, 0.75, 0.375, 0.875, 0.4075, 0.875, 0.4075, 1.0, 0.375, 1.0, 0.625, 0.0, 0.4075, 0.0, 0.4075, 0.0, 0.625, 0.0, 0.375, 0.6387, 0.4075, 0.6387, 0.4075, 0.75, 0.375, 0.75, 0.375, 0.25, 0.4075, 0.25, 0.4075, 0.25, 0.375, 0.25, 0.375, 0.1113, 0.4075, 0.1113, 0.4075, 0.25, 0.375, 0.25, 0.375, 0.0, 0.4075, 0.0, 0.4075, 0.1113, 0.375, 0.1113, 0.375, 0.5, 0.4075, 0.5, 0.4075, 0.6387, 0.375, 0.6387, 0.125, 0.5, 0.25, 0.5, 0.25, 0.6387, 0.125, 0.6387, 0.625, 0.5, 0.75, 0.5, 0.75, 0.6387, 0.625, 0.6387, 0.75, 0.5, 0.875, 0.5, 0.875, 0.6387, 0.75, 0.6387, 0.25, 0.5, 0.375, 0.5, 0.375, 0.6387, 0.25, 0.6387, 0.4075, 0.5, 0.625, 0.5, 0.625, 0.6387, 0.4075, 0.6387, 0.4075, 0.0, 0.625, 0.0, 0.625, 0.1113, 0.4075, 0.1113, 0.438, 0.1251, 0.4381, 0.0001843, 0.4376, 3.582e-05, 0.4376, 0.125, 0.4383, 0.2499, 0.4385, 0.1251, 0.438, 0.1251, 0.438, 0.2499, 0.4385, 0.1251, 0.4386, 0.0003279, 0.4381, 0.0001843, 0.438, 0.1251, 0.875, 0.6859, 0.875, 0.625, 0.875, 0.625, 0.875, 0.6866, 0.625, 0.375, 0.625, 0.3138, 0.625, 0.3132, 0.625, 0.375, 0.1247, 0.4735, 0.1249, 0.5786, 0.1249, 0.5786, 0.1247, 0.4735, 0.5603, 1.0, 0.5603, 0.875, 0.5603, 0.875, 0.5603, 1.0, 0.625, 0.6853, 0.6202, 0.7141, 0.6202, 0.7141, 0.625, 0.6853, 0.3745, 0.2352, 0.3747, 0.2749, 0.3747, 0.2749, 0.3745, 0.2352, 0.3747, 0.2749, 0.375, 0.3147, 0.375, 0.3147, 0.3747, 0.2749, 0.6202, 0.7141, 0.6155, 0.7429, 0.6155, 0.7429, 0.6202, 0.7141, 0.5603, 0.875, 0.5603, 0.75, 0.5603, 0.75, 0.5603, 0.875, 0.1249, 0.5786, 0.125, 0.6837, 0.125, 0.6837, 0.1249, 0.5786])
me_cube.materials.append(mat_material)
me_cube.use_remesh_preserve_volume = False
me_cube.use_remesh_preserve_attributes = False
me_cube.use_mirror_vertex_groups = False
me_cube.update()
me_cube_001 = bpy.data.meshes.new('Cube.001')
me_cube_001.from_pydata([(0.2886, -0.4916, 4.297), (0.3389, -0.4449, 5.257), (0.3111, 0.2489, 4.635), (0.3391, 0.2528, 5.333), (0.3245, 0.3275, 5.023), (0.3807, -0.1468, 4.463), (0.4183, -0.1073, 5.355), (0.3168, -0.5411, 4.794), (0.4714, -0.1377, 4.891), (0.0, 0.3562, 4.541), (0.0, 0.3087, 5.441), (0.0, -0.5528, 4.173), (0.0, -0.4838, 5.363), (0.0, -0.0941, 5.586), (0.0, -0.1677, 4.206), (0.0, -0.6807, 4.781), (0.0, 0.4823, 5.085), (0.2084, 0.2931, 5.402), (0.3212, 0.3024, 4.804), (0.3624, 0.08395, 4.563), (0.3941, -0.3101, 5.315), (0.3032, -0.5309, 4.49), (0.1727, -0.5338, 4.204), (0.2037, 0.3051, 4.545), (0.3403, 0.3034, 5.211), (0.3459, -0.3567, 4.346), (0.3941, 0.1045, 5.354), (0.3388, -0.5038, 5.075), (0.2083, -0.4734, 5.326), (0.0, -0.3038, 5.525), (0.0, 0.1217, 5.547), (0.2467, -0.09781, 5.521), (0.0, -0.3648, 4.143), (0.2321, -0.1338, 4.287), (0.1681, -0.6464, 4.783), (0.0, -0.6612, 4.419), (0.0, -0.616, 5.112), (0.427, -0.367, 4.832), (0.4324, 0.1151, 4.96), (0.4507, -0.1475, 4.663), (0.477, -0.1222, 5.132), (0.1735, 0.448, 5.07), (0.0, 0.4437, 4.803), (0.0, 0.4344, 5.296), (0.1886, 0.405, 5.268), (0.4394, -0.3417, 5.095), (0.2014, -0.3621, 4.197), (0.2355, -0.3046, 5.465), (0.2355, 0.1157, 5.489), (0.2606, 0.09892, 4.415), (0.1636, -0.6275, 4.434), (0.1875, -0.5899, 5.097), (0.4053, -0.368, 4.564), (0.4182, 0.09907, 4.749), (0.4405, 0.1135, 5.169), (0.1765, 0.412, 4.808), (4.191e-09, -0.1575, 4.094), (0.0, 0.3384, 4.289), (0.2333, 0.3079, 4.257), (0.2374, -0.1006, 4.113), (0.2936, 0.09937, 4.239)], [], [(57, 9, 23, 58), (60, 49, 33, 59), (16, 43, 44, 41), (43, 10, 17, 44), (44, 17, 3, 24), (41, 44, 24, 4), (8, 40, 45, 37), (40, 6, 20, 45), (45, 20, 1, 27), (37, 45, 27, 7), (14, 33, 46, 32), (33, 5, 25, 46), (46, 25, 0, 22), (32, 46, 22, 11), (6, 31, 47, 20), (31, 13, 29, 47), (47, 29, 12, 28), (20, 47, 28, 1), (3, 17, 48, 26), (17, 10, 30, 48), (48, 30, 13, 31), (26, 48, 31, 6), (23, 2, 19, 49), (49, 19, 5, 33), (58, 23, 49, 60), (0, 21, 50, 22), (21, 7, 34, 50), (50, 34, 15, 35), (22, 50, 35, 11), (7, 27, 51, 34), (27, 1, 28, 51), (51, 28, 12, 36), (34, 51, 36, 15), (5, 39, 52, 25), (39, 8, 37, 52), (52, 37, 7, 21), (25, 52, 21, 0), (2, 18, 53, 19), (18, 4, 38, 53), (53, 38, 8, 39), (19, 53, 39, 5), (4, 24, 54, 38), (24, 3, 26, 54), (54, 26, 6, 40), (38, 54, 40, 8), (9, 42, 55, 23), (42, 16, 41, 55), (55, 41, 4, 18), (23, 55, 18, 2), (59, 33, 14, 56)])
me_cube_001.polygons.foreach_set('use_smooth', [True] * 50)
_uv = me_cube_001.uv_layers.new(name='UVMap')
_uv.uv.foreach_set('vector', [0.3746, 0.3841, 0.3724, 0.4349, 0.875, 0.6875, 0.875, 0.6336, 0.3122, 0.575, 0.3125, 0.625, 0.4375, 0.25, 0.4375, 0.15, 0.5, 0.375, 0.5625, 0.375, 0.5629, 0.4371, 0.5, 0.4375, 0.5625, 0.375, 0.625, 0.375, 0.6276, 0.4349, 0.5629, 0.4371, 0.5629, 0.4371, 0.6276, 0.4349, 0.6458, 0.4792, 0.5642, 0.4983, 0.5, 0.4375, 0.5629, 0.4371, 0.5642, 0.4983, 0.5, 0.5, 0.5, 0.625, 0.5625, 0.625, 0.5629, 0.6879, 0.5, 0.6875, 0.5625, 0.625, 0.625, 0.625, 0.6267, 0.6892, 0.5629, 0.6879, 0.5629, 0.6879, 0.6267, 0.6892, 0.6458, 0.7708, 0.5642, 0.7517, 0.5, 0.6875, 0.5629, 0.6879, 0.5642, 0.7517, 0.5, 0.75, 0.25, 0.625, 0.3125, 0.625, 0.3121, 0.6879, 0.25, 0.6875, 0.3125, 0.625, 0.375, 0.625, 0.3733, 0.6892, 0.3121, 0.6879, 0.3121, 0.6879, 0.3733, 0.6892, 0.3542, 0.7708, 0.3099, 0.7526, 0.25, 0.6875, 0.3121, 0.6879, 0.3099, 0.7526, 0.25, 0.75, 0.625, 0.625, 0.6875, 0.625, 0.6879, 0.6879, 0.6267, 0.6892, 0.6875, 0.625, 0.75, 0.625, 0.75, 0.6875, 0.6879, 0.6879, 0.6879, 0.6879, 0.75, 0.6875, 0.75, 0.75, 0.6901, 0.7526, 0.6267, 0.6892, 0.6879, 0.6879, 0.6901, 0.7526, 0.6458, 0.7708, 0.6458, 0.4792, 0.6901, 0.4974, 0.6879, 0.5621, 0.6267, 0.5608, 0.6901, 0.4974, 0.75, 0.5, 0.75, 0.5625, 0.6879, 0.5621, 0.6879, 0.5621, 0.75, 0.5625, 0.75, 0.625, 0.6875, 0.625, 0.6267, 0.5608, 0.6879, 0.5621, 0.6875, 0.625, 0.625, 0.625, 0.3099, 0.4974, 0.3542, 0.4792, 0.3733, 0.5608, 0.3121, 0.5621, 0.3121, 0.5621, 0.3733, 0.5608, 0.375, 0.625, 0.3125, 0.625, 0.3102, 0.5063, 0.3121, 0.5621, 0.4375, 0.125, 0.4375, 0.02578, 0.3542, 0.7708, 0.4358, 0.7517, 0.4371, 0.8129, 0.3724, 0.8151, 0.4358, 0.7517, 0.5, 0.75, 0.5, 0.8125, 0.4371, 0.8129, 0.4371, 0.8129, 0.5, 0.8125, 0.5, 0.875, 0.4375, 0.875, 0.3724, 0.8151, 0.4371, 0.8129, 0.4375, 0.875, 0.375, 0.875, 0.5, 0.75, 0.5642, 0.7517, 0.5629, 0.8129, 0.5, 0.8125, 0.5642, 0.7517, 0.6458, 0.7708, 0.6276, 0.8151, 0.5629, 0.8129, 0.5629, 0.8129, 0.6276, 0.8151, 0.625, 0.875, 0.5625, 0.875, 0.5, 0.8125, 0.5629, 0.8129, 0.5625, 0.875, 0.5, 0.875, 0.375, 0.625, 0.4375, 0.625, 0.4371, 0.6879, 0.3733, 0.6892, 0.4375, 0.625, 0.5, 0.625, 0.5, 0.6875, 0.4371, 0.6879, 0.4371, 0.6879, 0.5, 0.6875, 0.5, 0.75, 0.4358, 0.7517, 0.3733, 0.6892, 0.4371, 0.6879, 0.4358, 0.7517, 0.3542, 0.7708, 0.3542, 0.4792, 0.4358, 0.4983, 0.4371, 0.5621, 0.3733, 0.5608, 0.4358, 0.4983, 0.5, 0.5, 0.5, 0.5625, 0.4371, 0.5621, 0.4371, 0.5621, 0.5, 0.5625, 0.5, 0.625, 0.4375, 0.625, 0.3733, 0.5608, 0.4371, 0.5621, 0.4375, 0.625, 0.375, 0.625, 0.5, 0.5, 0.5642, 0.4983, 0.5629, 0.5621, 0.5, 0.5625, 0.5642, 0.4983, 0.6458, 0.4792, 0.6267, 0.5608, 0.5629, 0.5621, 0.5629, 0.5621, 0.6267, 0.5608, 0.625, 0.625, 0.5625, 0.625, 0.5, 0.5625, 0.5629, 0.5621, 0.5625, 0.625, 0.5, 0.625, 0.375, 0.375, 0.4375, 0.375, 0.4371, 0.4371, 0.3724, 0.4349, 0.4375, 0.375, 0.5, 0.375, 0.5, 0.4375, 0.4371, 0.4371, 0.4371, 0.4371, 0.5, 0.4375, 0.5, 0.5, 0.4358, 0.4983, 0.3724, 0.4349, 0.4371, 0.4371, 0.4358, 0.4983, 0.3542, 0.4792, 0.3, 0.625, 0.25, 0.625, 0.625, 0.375, 0.625, 0.3302])
me_cube_001.materials.append(mat_material)
me_cube_001.use_remesh_preserve_volume = False
me_cube_001.use_remesh_preserve_attributes = False
me_cube_001.use_mirror_vertex_groups = False
me_cube_001.update()
me_cube_002 = bpy.data.meshes.new('Cube.002')
me_cube_002.from_pydata([(0.2886, -0.4916, 4.297), (0.3389, -0.4449, 5.257), (0.3111, 0.2489, 4.635), (0.3391, 0.2528, 5.333), (0.3245, 0.3275, 5.023), (0.3807, -0.1468, 4.463), (0.4183, -0.1073, 5.355), (0.3168, -0.5411, 4.794), (0.4714, -0.1377, 4.891), (0.0, 0.3562, 4.541), (0.0, 0.3087, 5.441), (0.0, -0.5528, 4.173), (0.0, -0.4838, 5.363), (0.0, -0.0941, 5.586), (0.0, -0.1677, 4.206), (0.0, -0.6807, 4.781), (0.0, 0.4823, 5.085), (0.2084, 0.2931, 5.402), (0.3624, 0.08395, 4.563), (0.3941, -0.3101, 5.315), (0.1727, -0.5338, 4.204), (0.2037, 0.3051, 4.545), (0.3403, 0.3034, 5.211), (0.3459, -0.3567, 4.346), (0.3941, 0.1045, 5.354), (0.3388, -0.5038, 5.075), (0.2083, -0.4734, 5.326), (0.0, -0.3038, 5.525), (0.0, 0.1217, 5.547), (0.2467, -0.09781, 5.521), (0.0, -0.3648, 4.143), (0.2321, -0.1338, 4.287), (0.1681, -0.6464, 4.783), (0.0, -0.616, 5.112), (0.427, -0.367, 4.832), (0.4324, 0.1151, 4.96), (0.477, -0.1222, 5.132), (0.1735, 0.448, 5.07), (0.0, 0.4344, 5.296), (0.1886, 0.405, 5.268), (0.4394, -0.3417, 5.095), (0.2014, -0.3621, 4.197), (0.2355, -0.3046, 5.465), (0.2355, 0.1157, 5.489), (0.2606, 0.09892, 4.415), (0.1875, -0.5899, 5.097), (0.4405, 0.1135, 5.169), (4.191e-09, -0.1575, 4.094), (0.0, 0.3384, 4.289), (0.2333, 0.3079, 4.257), (0.2374, -0.1006, 4.113), (0.2936, 0.09937, 4.239), (0.3164, 0.277, 4.723), (0.3224, 0.3115, 4.884), (0.2978, -0.5166, 4.419), (0.3067, -0.5335, 4.529), (0.0, -0.6327, 4.354), (6.054e-09, -0.6653, 4.495), (0.4252, -0.1472, 4.59), (0.4579, -0.1441, 4.742), (0.0, 0.4546, 4.882), (2.794e-09, 0.4165, 4.721), (0.1646, -0.6317, 4.51), (0.1662, -0.601, 4.369), (0.4117, -0.3677, 4.712), (0.3851, -0.3642, 4.489), (0.4236, 0.1051, 4.828), (0.3959, 0.09304, 4.674), (0.1756, 0.423, 4.888), (0.1848, 0.3794, 4.728), (0.1042, 0.3009, 5.422), (0.08636, -0.5433, 4.188), (0.1019, 0.3306, 4.543), (0.1041, -0.4786, 5.345), (0.1233, -0.09595, 5.553), (0.1161, -0.1507, 4.246), (0.08403, -0.6636, 4.782), (0.08674, 0.4652, 5.077), (0.09432, 0.4197, 5.282), (0.1007, -0.3635, 4.17), (0.1178, -0.3042, 5.495), (0.1178, 0.1187, 5.518), (0.09377, -0.603, 5.105), (0.1187, -0.1291, 4.104), (0.1166, 0.3231, 4.273), (0.08309, -0.6168, 4.437), (0.08228, -0.6485, 4.587), (0.08779, 0.4388, 4.885), (0.0924, 0.3979, 4.725), (0.2737, 0.273, 5.368), (0.2306, -0.5127, 4.251), (0.2574, 0.277, 4.59), (0.2736, -0.4592, 5.292), (0.3325, -0.1026, 5.438), (0.3064, -0.1403, 4.375), (0.2424, -0.5937, 4.788), (0.249, 0.3878, 5.046), (0.2645, 0.3542, 5.239), (0.2737, -0.3594, 4.272), (0.3148, -0.3073, 5.39), (0.3148, 0.1101, 5.422), (0.3115, 0.09144, 4.489), (0.2632, -0.5469, 5.086), (0.2356, -0.5826, 4.638), (0.232, -0.5588, 4.495), (0.2506, 0.3282, 4.726), (0.249, 0.3673, 4.886), (0.3665, -0.3775, 5.286), (0.0, -0.3938, 5.444), (0.3719, -0.454, 4.813), (0.3891, -0.4228, 5.085), (0.2219, -0.389, 5.396), (0.3592, -0.4506, 4.69), (0.1109, -0.3914, 5.42), (0.2942, -0.3832, 5.341), (0.3172, -0.4242, 4.322), (0.0, -0.4588, 4.158), (0.1871, -0.448, 4.201), (0.3415, -0.4404, 4.546), (0.09354, -0.4534, 4.179), (0.2522, -0.4361, 4.261)], [], [(84, 72, 21, 49), (51, 44, 31, 50), (77, 78, 39, 37), (78, 70, 17, 39), (97, 89, 3, 22), (96, 97, 22, 4), (8, 36, 40, 34), (36, 6, 19, 40), (110, 107, 1, 25), (109, 110, 25, 7), (75, 31, 41, 79), (94, 5, 23, 98), (120, 115, 0, 90), (119, 117, 20, 71), (93, 29, 42, 99), (74, 13, 27, 80), (113, 108, 12, 73), (114, 111, 26, 92), (89, 17, 43, 100), (70, 10, 28, 81), (81, 28, 13, 74), (100, 43, 29, 93), (91, 2, 18, 101), (101, 18, 5, 94), (49, 21, 44, 51), (86, 76, 15, 57), (115, 118, 54, 0), (71, 85, 56, 11), (66, 35, 8, 59), (95, 102, 45, 32), (102, 92, 26, 45), (82, 73, 12, 33), (76, 82, 33, 15), (87, 77, 37, 68), (18, 67, 58, 5), (103, 95, 32, 62), (90, 104, 63, 20), (112, 109, 7, 55), (91, 105, 52, 2), (59, 8, 34, 64), (5, 58, 65, 23), (4, 22, 46, 35), (22, 3, 24, 46), (46, 24, 6, 36), (35, 46, 36, 8), (72, 88, 69, 21), (53, 4, 35, 66), (2, 52, 67, 18), (83, 75, 14, 47), (106, 96, 4, 53), (50, 31, 75, 83), (9, 61, 88, 72), (60, 16, 77, 87), (32, 45, 82, 76), (45, 26, 73, 82), (20, 63, 85, 71), (62, 32, 76, 86), (43, 81, 74, 29), (17, 70, 81, 43), (111, 113, 73, 26), (29, 74, 80, 42), (116, 119, 71, 11), (14, 75, 79, 30), (38, 10, 70, 78), (16, 38, 78, 77), (48, 9, 72, 84), (68, 37, 96, 106), (21, 69, 105, 91), (0, 54, 104, 90), (55, 7, 95, 103), (25, 1, 92, 102), (7, 25, 102, 95), (44, 101, 94, 31), (21, 91, 101, 44), (24, 100, 93, 6), (3, 89, 100, 24), (107, 114, 92, 1), (6, 93, 99, 19), (117, 120, 90, 20), (31, 94, 98, 41), (37, 39, 97, 96), (39, 17, 89, 97), (59, 64, 65, 58), (58, 67, 66, 59), (53, 66, 67, 52), (105, 69, 68, 106), (106, 53, 52, 105), (88, 61, 60, 87), (87, 68, 69, 88), (19, 99, 114, 107), (42, 80, 113, 111), (64, 34, 109, 112), (99, 42, 111, 114), (80, 27, 108, 113), (34, 40, 110, 109), (40, 19, 107, 110), (41, 98, 120, 117), (30, 79, 119, 116), (23, 65, 118, 115), (79, 41, 117, 119), (98, 23, 115, 120)])
me_cube_002.polygons.foreach_set('use_smooth', [True] * 101)
_uv = me_cube_002.uv_layers.new(name='UVMap')
_uv.uv.foreach_set('vector', [0.6248, 0.5089, 0.6237, 0.5612, 0.875, 0.6875, 0.875, 0.6336, 0.3122, 0.575, 0.3125, 0.625, 0.4375, 0.25, 0.4375, 0.15, 0.5, 0.4063, 0.5627, 0.406, 0.5629, 0.4371, 0.5, 0.4375, 0.5627, 0.406, 0.6263, 0.4049, 0.6276, 0.4349, 0.5629, 0.4371, 0.5636, 0.4677, 0.6367, 0.457, 0.6458, 0.4792, 0.5642, 0.4983, 0.5, 0.4688, 0.5636, 0.4677, 0.5642, 0.4983, 0.5, 0.5, 0.5, 0.625, 0.5625, 0.625, 0.5629, 0.6879, 0.5, 0.6875, 0.5625, 0.625, 0.625, 0.625, 0.6267, 0.6892, 0.5629, 0.6879, 0.5636, 0.7198, 0.6363, 0.73, 0.6458, 0.7708, 0.5642, 0.7517, 0.5, 0.7188, 0.5636, 0.7198, 0.5642, 0.7517, 0.5, 0.75, 0.2813, 0.625, 0.3125, 0.625, 0.3121, 0.6879, 0.281, 0.6877, 0.3438, 0.625, 0.375, 0.625, 0.3733, 0.6892, 0.3427, 0.6886, 0.3373, 0.7252, 0.3637, 0.73, 0.3542, 0.7708, 0.332, 0.7617, 0.2805, 0.7195, 0.311, 0.7203, 0.3099, 0.7526, 0.2799, 0.7513, 0.6562, 0.625, 0.6875, 0.625, 0.6879, 0.6879, 0.6573, 0.6886, 0.7188, 0.625, 0.75, 0.625, 0.75, 0.6875, 0.719, 0.6877, 0.7195, 0.7195, 0.75, 0.7188, 0.75, 0.75, 0.7201, 0.7513, 0.6627, 0.7252, 0.689, 0.7203, 0.6901, 0.7526, 0.668, 0.7617, 0.668, 0.4883, 0.6901, 0.4974, 0.6879, 0.5621, 0.6573, 0.5614, 0.7201, 0.4987, 0.75, 0.5, 0.75, 0.5625, 0.719, 0.5623, 0.719, 0.5623, 0.75, 0.5625, 0.75, 0.625, 0.7188, 0.625, 0.6573, 0.5614, 0.6879, 0.5621, 0.6875, 0.625, 0.6562, 0.625, 0.332, 0.4883, 0.3542, 0.4792, 0.3733, 0.5608, 0.3427, 0.5614, 0.3427, 0.5614, 0.3733, 0.5608, 0.375, 0.625, 0.3438, 0.625, 0.3102, 0.5063, 0.3121, 0.5621, 0.4375, 0.125, 0.4375, 0.02578, 0.4508, 0.8439, 0.5, 0.8438, 0.5, 0.875, 0.4507, 0.875, 0.3637, 0.73, 0.4106, 0.7236, 0.4059, 0.7587, 0.3542, 0.7708, 0.3737, 0.8451, 0.4199, 0.8443, 0.4211, 0.875, 0.375, 0.875, 0.4608, 0.5622, 0.5, 0.5625, 0.5, 0.625, 0.4591, 0.625, 0.5, 0.7813, 0.5636, 0.7823, 0.5629, 0.8129, 0.5, 0.8125, 0.5636, 0.7823, 0.6367, 0.793, 0.6276, 0.8151, 0.5629, 0.8129, 0.5627, 0.844, 0.6263, 0.8451, 0.625, 0.875, 0.5625, 0.875, 0.5, 0.8438, 0.5627, 0.844, 0.5625, 0.875, 0.5, 0.875, 0.4557, 0.4061, 0.5, 0.4063, 0.5, 0.4375, 0.4562, 0.4372, 0.3733, 0.5608, 0.4116, 0.5615, 0.4147, 0.625, 0.375, 0.625, 0.4515, 0.7821, 0.5, 0.7813, 0.5, 0.8125, 0.4509, 0.8128, 0.3633, 0.793, 0.4123, 0.7861, 0.4187, 0.8136, 0.3724, 0.8151, 0.4538, 0.7196, 0.5, 0.7188, 0.5, 0.75, 0.4521, 0.7513, 0.3633, 0.457, 0.4072, 0.4628, 0.397, 0.4892, 0.3542, 0.4792, 0.4591, 0.625, 0.5, 0.625, 0.5, 0.6875, 0.4555, 0.6878, 0.375, 0.625, 0.4147, 0.625, 0.4153, 0.6884, 0.3733, 0.6892, 0.5, 0.5, 0.5642, 0.4983, 0.5629, 0.5621, 0.5, 0.5625, 0.5642, 0.4983, 0.6458, 0.4792, 0.6267, 0.5608, 0.5629, 0.5621, 0.5629, 0.5621, 0.6267, 0.5608, 0.625, 0.625, 0.5625, 0.625, 0.5, 0.5625, 0.5629, 0.5621, 0.5625, 0.625, 0.5, 0.625, 0.3737, 0.4049, 0.4177, 0.4057, 0.4173, 0.4364, 0.3724, 0.4349, 0.4592, 0.4989, 0.5, 0.5, 0.5, 0.5625, 0.4608, 0.5622, 0.3542, 0.4792, 0.397, 0.4892, 0.4116, 0.5615, 0.3733, 0.5608, 0.4625, 0.4776, 0.4375, 0.5, 0.625, 0.375, 0.625, 0.3302, 0.4577, 0.468, 0.5, 0.4688, 0.5, 0.5, 0.4592, 0.4989, 0.3, 0.625, 0.25, 0.625, 0.4375, 0.5, 0.4625, 0.4776, 0.375, 0.375, 0.418, 0.375, 0.4177, 0.4057, 0.3737, 0.4049, 0.4551, 0.375, 0.5, 0.375, 0.5, 0.4063, 0.4557, 0.4061, 0.5, 0.8125, 0.5629, 0.8129, 0.5627, 0.844, 0.5, 0.8438, 0.5629, 0.8129, 0.6276, 0.8151, 0.6263, 0.8451, 0.5627, 0.844, 0.3724, 0.8151, 0.4187, 0.8136, 0.4199, 0.8443, 0.3737, 0.8451, 0.4509, 0.8128, 0.5, 0.8125, 0.5, 0.8438, 0.4508, 0.8439, 0.6879, 0.5621, 0.719, 0.5623, 0.7188, 0.625, 0.6875, 0.625, 0.6901, 0.4974, 0.7201, 0.4987, 0.719, 0.5623, 0.6879, 0.5621, 0.689, 0.7203, 0.7195, 0.7195, 0.7201, 0.7513, 0.6901, 0.7526, 0.6875, 0.625, 0.7188, 0.625, 0.719, 0.6877, 0.6879, 0.6879, 0.25, 0.7188, 0.2805, 0.7195, 0.2799, 0.7513, 0.25, 0.75, 0.25, 0.625, 0.2813, 0.625, 0.281, 0.6877, 0.25, 0.6875, 0.5625, 0.375, 0.625, 0.375, 0.6263, 0.4049, 0.5627, 0.406, 0.5, 0.375, 0.5625, 0.375, 0.5627, 0.406, 0.5, 0.4063, 0.3746, 0.3841, 0.3724, 0.4349, 0.6237, 0.5612, 0.6248, 0.5089, 0.4562, 0.4372, 0.5, 0.4375, 0.5, 0.4688, 0.4577, 0.468, 0.3724, 0.4349, 0.4173, 0.4364, 0.4072, 0.4628, 0.3633, 0.457, 0.3542, 0.7708, 0.4059, 0.7587, 0.4123, 0.7861, 0.3633, 0.793, 0.4521, 0.7513, 0.5, 0.75, 0.5, 0.7813, 0.4515, 0.7821, 0.5642, 0.7517, 0.6458, 0.7708, 0.6367, 0.793, 0.5636, 0.7823, 0.5, 0.75, 0.5642, 0.7517, 0.5636, 0.7823, 0.5, 0.7813, 0.3121, 0.5621, 0.3427, 0.5614, 0.3438, 0.625, 0.3125, 0.625, 0.3099, 0.4974, 0.332, 0.4883, 0.3427, 0.5614, 0.3121, 0.5621, 0.6267, 0.5608, 0.6573, 0.5614, 0.6562, 0.625, 0.625, 0.625, 0.6458, 0.4792, 0.668, 0.4883, 0.6573, 0.5614, 0.6267, 0.5608, 0.6363, 0.73, 0.6627, 0.7252, 0.668, 0.7617, 0.6458, 0.7708, 0.625, 0.625, 0.6562, 0.625, 0.6573, 0.6886, 0.6267, 0.6892, 0.311, 0.7203, 0.3373, 0.7252, 0.332, 0.7617, 0.3099, 0.7526, 0.3125, 0.625, 0.3438, 0.625, 0.3427, 0.6886, 0.3121, 0.6879, 0.5, 0.4375, 0.5629, 0.4371, 0.5636, 0.4677, 0.5, 0.4688, 0.5629, 0.4371, 0.6276, 0.4349, 0.6367, 0.457, 0.5636, 0.4677, 0.4591, 0.625, 0.4555, 0.6878, 0.4153, 0.6884, 0.4147, 0.625, 0.4147, 0.625, 0.4116, 0.5615, 0.4608, 0.5622, 0.4591, 0.625, 0.4592, 0.4989, 0.4608, 0.5622, 0.4116, 0.5615, 0.397, 0.4892, 0.4072, 0.4628, 0.4173, 0.4364, 0.4562, 0.4372, 0.4577, 0.468, 0.4577, 0.468, 0.4592, 0.4989, 0.397, 0.4892, 0.4072, 0.4628, 0.4177, 0.4057, 0.418, 0.375, 0.4551, 0.375, 0.4557, 0.4061, 0.4557, 0.4061, 0.4562, 0.4372, 0.4173, 0.4364, 0.4177, 0.4057, 0.6267, 0.6892, 0.6573, 0.6886, 0.6627, 0.7252, 0.6363, 0.73, 0.6879, 0.6879, 0.719, 0.6877, 0.7195, 0.7195, 0.689, 0.7203, 0.4555, 0.6878, 0.5, 0.6875, 0.5, 0.7188, 0.4538, 0.7196, 0.6573, 0.6886, 0.6879, 0.6879, 0.689, 0.7203, 0.6627, 0.7252, 0.719, 0.6877, 0.75, 0.6875, 0.75, 0.7188, 0.7195, 0.7195, 0.5, 0.6875, 0.5629, 0.6879, 0.5636, 0.7198, 0.5, 0.7188, 0.5629, 0.6879, 0.6267, 0.6892, 0.6363, 0.73, 0.5636, 0.7198, 0.3121, 0.6879, 0.3427, 0.6886, 0.3373, 0.7252, 0.311, 0.7203, 0.25, 0.6875, 0.281, 0.6877, 0.2805, 0.7195, 0.25, 0.7188, 0.3733, 0.6892, 0.4153, 0.6884, 0.4106, 0.7236, 0.3637, 0.73, 0.281, 0.6877, 0.3121, 0.6879, 0.311, 0.7203, 0.2805, 0.7195, 0.3427, 0.6886, 0.3733, 0.6892, 0.3637, 0.73, 0.3373, 0.7252])
me_cube_002.materials.append(mat_material)
me_cube_002.use_remesh_preserve_volume = False
me_cube_002.use_remesh_preserve_attributes = False
me_cube_002.use_mirror_vertex_groups = False
me_cube_002.update()

# ---- objects
ob_body = bpy.data.objects.new('Body', me_cube)
ob_empty = bpy.data.objects.new('Empty', None)
ob_empty_001 = bpy.data.objects.new('Empty.001', None)
ob_basehead = bpy.data.objects.new('BaseHead', me_cube_001)
ob_basehead_001 = bpy.data.objects.new('BaseHead.001', me_cube_002)

# ---- transforms, parenting, visibility, modifiers, constraints
ob_body.location = (0.0, 0.0, 0.0)
ob_body.scale = (0.5, 0.5, 0.5)
ob_body.lock_rotations_4d = False
ob_body.empty_display_type = 'ARROWS'
ob_body.lineart.crease_threshold = 0.0
_m = ob_body.modifiers.new('Mirror', 'MIRROR')
_m.use_clip = True
_m = ob_body.modifiers.new('Auto Smooth', 'NODES')
_m.node_group = ng_auto_smooth
_gi = [s.identifier for s in ng_auto_smooth.interface.items_tree if s.item_type == 'SOCKET' and s.in_out == 'INPUT']
_m[_gi[1]] = 0.5236  # Angle
ob_empty.location = (0.0, 0.0, 0.0)
ob_empty.rotation_euler = (1.571, -0.0, 0.0)
ob_empty.empty_display_type = 'IMAGE'
ob_empty.empty_display_size = 6.0
ob_empty.empty_image_depth = 'FRONT'
ob_empty.use_empty_image_alpha = True
ob_empty.empty_image_side = 'FRONT'
ob_empty.color = (1.0, 1.0, 1.0, 0.4)
ob_empty.lineart.crease_threshold = 0.0
ob_empty_001.location = (0.0, 0.0, 0.0)
ob_empty_001.rotation_euler = (1.571, 1.845e-16, 1.571)
ob_empty_001.empty_display_type = 'IMAGE'
ob_empty_001.empty_display_size = 6.0
ob_empty_001.empty_image_depth = 'FRONT'
ob_empty_001.use_empty_image_alpha = True
ob_empty_001.empty_image_side = 'FRONT'
ob_empty_001.color = (1.0, 1.0, 1.0, 0.4)
ob_empty_001.lineart.crease_threshold = 0.0
ob_basehead.location = (0.0, 0.0, 0.0)
ob_basehead.scale = (0.5, 0.5, 0.5)
ob_basehead.lock_rotations_4d = False
ob_basehead.empty_display_type = 'ARROWS'
ob_basehead.lineart.crease_threshold = 0.0
_m = ob_basehead.modifiers.new('Mirror', 'MIRROR')
_m.use_clip = True
ob_basehead_001.location = (0.0, 0.0, 0.0)
ob_basehead_001.scale = (0.5, 0.5, 0.5)
ob_basehead_001.lock_rotations_4d = False
ob_basehead_001.empty_display_type = 'ARROWS'
ob_basehead_001.lineart.crease_threshold = 0.0
_m = ob_basehead_001.modifiers.new('Mirror', 'MIRROR')
_m.use_clip = True

# ---- collection membership
col_collection.objects.link(ob_body)
col_collection.objects.link(ob_empty)
col_collection.objects.link(ob_empty_001)
col_collection.objects.link(ob_basehead)
col_collection.objects.link(ob_basehead_001)

# ---- scene / render settings (as saved in the file)
scene.frame_start = 1; scene.frame_end = 250; scene.frame_set(1)
scene.render.engine = 'BLENDER_EEVEE_NEXT'
scene.cycles.use_denoising = False
scene.cycles.samples = 128
scene.cycles.sampling_pattern = 'TABULATED_SOBOL'
scene.cycles.use_adaptive_sampling = False
scene.cycles.use_light_tree = False
scene.view_settings.view_transform = 'Filmic'
bpy.context.view_layer.update()

# ---- added for rendering (the .blend has no active camera and no usable light): camera, sun
cam_auto = bpy.data.cameras.new('AutoCamera')
cam_auto.lens = 50.0
cam_auto.sensor_width = 36.0
cam_auto.clip_end = 1000.0
ob_auto_camera = bpy.data.objects.new('AutoCamera', cam_auto)
scene.collection.objects.link(ob_auto_camera)
ob_auto_camera.location = (5.80917, -6.99871, 4.58993)
ob_auto_camera.rotation_euler = (1.09748, -7.21219e-08, 0.694738)
scene.camera = ob_auto_camera
light_auto_sun = bpy.data.lights.new('AutoSun', 'SUN')
light_auto_sun.energy = 3.0
light_auto_sun.angle = 0.0523599
ob_auto_sun = bpy.data.objects.new('AutoSun', light_auto_sun)
scene.collection.objects.link(ob_auto_sun)
ob_auto_sun.rotation_euler = (0.872665, 0.174533, 0.523599)
bpy.context.view_layer.update()
